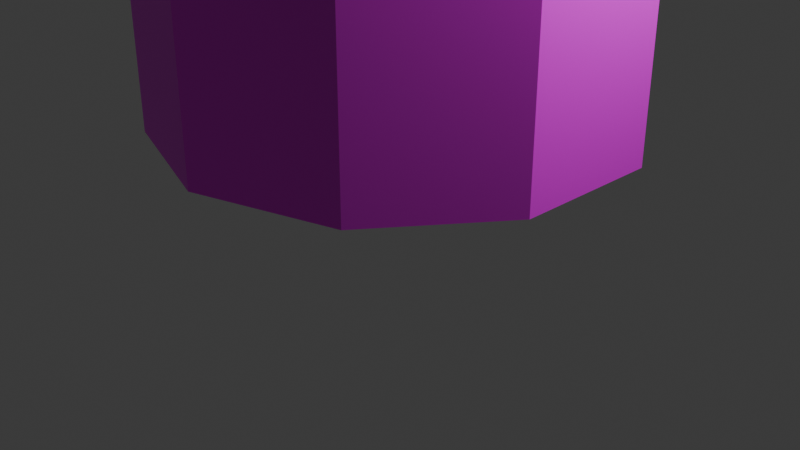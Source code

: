 # Source: SlowEffect.blend  (saved by Blender 4.2.66; exported with 4.5.12 LTS)
import bpy
from mathutils import Matrix  # noqa: F401  (used for matrix-valued properties, if any)

bpy.ops.wm.read_factory_settings(use_empty=True)
scene = bpy.context.scene
scene.name = 'Scene'

# ---- collections
col_collection = bpy.data.collections.new('Collection'); scene.collection.children.link(col_collection)

# ---- images (referenced by path relative to the original .blend; pixels are not part of the script)
import os
ASSET_DIR = os.environ.get("B2B_ASSET_DIR", "")  # directory of the original .blend (textures are referenced by path, not embedded)
HERE = os.path.dirname(os.path.abspath(__file__))  # packed textures are extracted next to this script under _unpacked/

def load_image(name, relpath, width, height, colorspace="sRGB"):
    """Load a texture the original file referenced (path relative to the .blend, or extracted next to this script)."""
    p = next((c for c in (os.path.join(HERE, relpath), os.path.join(ASSET_DIR, relpath)) if relpath and os.path.exists(c)), "")
    if p:
        img = bpy.data.images.load(p, check_existing=True)
        img.name = name
    else:  # same state as the original file: an image datablock whose file is absent (Cycles renders it pink)
        img = bpy.data.images.new(name, width, height)
        img.source = "FILE"
        img.filepath = "//" + (relpath or name)
    img.colorspace_settings.name = colorspace
    return img
img_sloweffect = load_image('SlowEffect', 'SlowEffect.png', 1024, 1024, 'sRGB')

# ---- materials (node trees are filled in below, after node groups)
mat_x = bpy.data.materials.new('マテリアル')

# ---- material node trees
mat_x.use_nodes = True; mat_x.node_tree.nodes.clear()
_N = mat_x.node_tree.nodes; _L = mat_x.node_tree.links
n0 = _N.new('ShaderNodeBsdfPrincipled'); n0.name = 'プリンシプルBSDF'; n0.location = (10, 300)
n1 = _N.new('ShaderNodeOutputMaterial'); n1.name = 'マテリアル出力'; n1.location = (300, 300)
n2 = _N.new('ShaderNodeTexImage'); n2.name = '画像テクスチャ'; n2.location = (-280, 280)
n2.image = img_sloweffect
_L.new(n0.outputs[0], n1.inputs[0])
_L.new(n2.outputs[0], n0.inputs[0])
_L.new(n2.outputs[1], n0.inputs[4])
n1.is_active_output = True

# ---- world
world_world = bpy.data.worlds.new('World'); scene.world = world_world
world_world.use_nodes = True; world_world.node_tree.nodes.clear()
_N = world_world.node_tree.nodes; _L = world_world.node_tree.links
n0 = _N.new('ShaderNodeOutputWorld'); n0.name = 'World Output'; n0.location = (300, 300)
n1 = _N.new('ShaderNodeBackground'); n1.name = 'Background'; n1.location = (10, 300)
n1.inputs[0].default_value = (0.05088, 0.05088, 0.05088, 1.0)
_L.new(n1.outputs[0], n0.inputs[0])
n0.is_active_output = True
world_world.color = (0.05088, 0.05088, 0.05088)
world_world.sun_shadow_jitter_overblur = 0.0

# ---- cameras
cam_camera = bpy.data.cameras.new('Camera')
cam_camera.clip_end = 100.0
cam_camera.ortho_scale = 7.314

# ---- lights
light_light = bpy.data.lights.new('Light', 'POINT')
light_light.energy = 1000.0
light_light.shadow_soft_size = 0.1

# ---- meshes
me_x = bpy.data.meshes.new('円柱')
me_x.from_pydata([(0.0, 2.424, 1.068), (0.0, 2.424, 2.895), (1.425, 1.961, 1.068), (1.425, 1.961, 2.895), (2.306, 0.7492, 1.068), (2.306, 0.7492, 2.895), (2.306, -0.7492, 1.068), (2.306, -0.7492, 2.895), (1.425, -1.961, 1.068), (1.425, -1.961, 2.895), (0.0, -2.424, 1.068), (0.0, -2.424, 2.895), (-1.425, -1.961, 1.068), (-1.425, -1.961, 2.895), (-2.306, -0.7492, 1.068), (-2.306, -0.7492, 2.895), (-2.306, 0.7492, 1.068), (-2.306, 0.7492, 2.895), (-1.425, 1.961, 1.068), (-1.425, 1.961, 2.895)], [], [(0, 1, 3, 2), (2, 3, 5, 4), (4, 5, 7, 6), (6, 7, 9, 8), (8, 9, 11, 10), (10, 11, 13, 12), (12, 13, 15, 14), (14, 15, 17, 16), (16, 17, 19, 18), (18, 19, 1, 0)])
_uv = me_x.uv_layers.new(name='UVマップ')
_uv.uv.foreach_set('vector', [0.2238, 0.7752, 0.2238, 0.1984, 0.7762, 0.1984, 0.7762, 0.7752, 0.135, 0.7968, 0.135, 0.8568, 0.0858, 0.8568, 0.0858, 0.7968, 0.7762, 0.1984, 0.7762, 0.7752, 0.2238, 0.7752, 0.2238, 0.1984, 0.135, 0.8569, 0.135, 0.9169, 0.0858, 0.9169, 0.0858, 0.8569, 0.7762, 0.1984, 0.7762, 0.7752, 0.2238, 0.7752, 0.2238, 0.1984, 0.0857, 0.7968, 0.0857, 0.8568, 0.03647, 0.8568, 0.03647, 0.7968, 0.7762, 0.1984, 0.7762, 0.7752, 0.2238, 0.7752, 0.2238, 0.1984, 0.0857, 0.917, 0.0857, 0.9771, 0.03647, 0.9771, 0.03647, 0.917, 0.2238, 0.7752, 0.2238, 0.1984, 0.7762, 0.1984, 0.7762, 0.7752, 0.1351, 0.8568, 0.1351, 0.7968, 0.1844, 0.7968, 0.1844, 0.8568])
me_x.materials.append(mat_x)
me_x.update()
arm_x = bpy.data.armatures.new('アーマチュア')  # bones are not reproduced

# ---- objects
ob_light = bpy.data.objects.new('Light', light_light)
ob_camera = bpy.data.objects.new('Camera', cam_camera)
ob_x = bpy.data.objects.new('円柱', me_x)
ob_x_1 = bpy.data.objects.new('アーマチュア', arm_x)

# ---- transforms, parenting, visibility, modifiers, constraints
ob_light.location = (4.076, 1.005, 5.904)
ob_light.rotation_euler = (0.6503, 0.05522, 1.866)
ob_light.lock_rotations_4d = False
ob_light.empty_display_type = 'ARROWS'
ob_light.color = (0.0, 0.0, 0.0, 0.0)
ob_light.lineart.crease_threshold = 0.0
ob_camera.location = (7.359, -6.926, 4.958)
ob_camera.rotation_euler = (1.109, 0.0, 0.8149)
ob_camera.lock_rotations_4d = False
ob_camera.empty_display_type = 'ARROWS'
ob_camera.color = (0.0, 0.0, 0.0, 0.0)
ob_camera.display_type = 'WIRE'
ob_camera.lineart.crease_threshold = 0.0
ob_x.parent = ob_x_1
ob_x.location = (0.0, 0.0, 0.0)
_vg = ob_x.vertex_groups.new(name='ボーン')
_vg.add([0, 1, 2, 3, 4, 5, 6, 7, 8, 9, 10, 11, 12, 13, 14, 15, 16, 17, 18, 19], 1.0, 'REPLACE')
_m = ob_x.modifiers.new('アーマチュア', 'ARMATURE')
_m.object = ob_x_1
ob_x_1.location = (0.0, 0.0, 0.0)
ob_x_1.show_in_front = True

# ---- collection membership
col_collection.objects.link(ob_light)
col_collection.objects.link(ob_camera)
col_collection.objects.link(ob_x)
col_collection.objects.link(ob_x_1)

# ---- scene / render settings (as saved in the file)
scene.camera = ob_camera
scene.frame_start = 1; scene.frame_end = 20; scene.frame_set(19)
scene.render.engine = 'BLENDER_EEVEE_NEXT'
bpy.context.view_layer.update()
